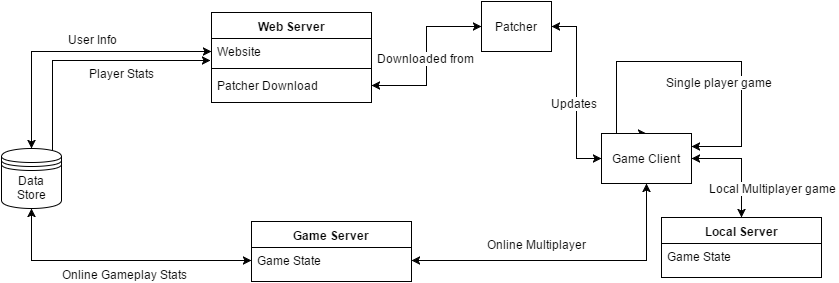

The diagram above was exported from draw.io. Its source (the exported page's mxGraphModel, read from the mxfile embedded in the PNG):
<mxGraphModel dx="1649" dy="765" grid="1" gridSize="10" guides="1" tooltips="1" connect="1" arrows="1" fold="1" page="1" pageScale="1" pageWidth="850" pageHeight="1100" background="#ffffff" math="0" shadow="0">
  <root>
    <mxCell id="0" />
    <mxCell id="1" parent="0" />
    <mxCell id="2" style="edgeStyle=orthogonalEdgeStyle;rounded=0;html=1;exitX=0.5;exitY=0;startArrow=classic;startFill=1;jettySize=auto;orthogonalLoop=1;entryX=0;entryY=0.5;" edge="1" source="8" target="13" parent="1">
      <mxGeometry x="-20" y="190" as="geometry">
        <mxPoint x="210" y="250" as="targetPoint" />
        <Array as="points">
          <mxPoint x="-20" y="190" />
        </Array>
      </mxGeometry>
    </mxCell>
    <mxCell id="3" value="User Info" style="text;html=1;resizable=0;points=[];align=center;verticalAlign=middle;labelBackgroundColor=#ffffff;" vertex="1" connectable="0" parent="2">
      <mxGeometry x="0.0922" y="-1" relative="1" as="geometry">
        <mxPoint x="7" y="-14" as="offset" />
      </mxGeometry>
    </mxCell>
    <mxCell id="4" value="User Info" style="text;html=1;resizable=0;points=[];align=center;verticalAlign=middle;labelBackgroundColor=#ffffff;" vertex="1" connectable="0" parent="1">
      <mxGeometry x="41" y="177" as="geometry">
        <mxPoint x="7" y="-14" as="offset" />
      </mxGeometry>
    </mxCell>
    <mxCell id="5" style="edgeStyle=orthogonalEdgeStyle;rounded=0;html=1;exitX=0.85;exitY=0.05;exitPerimeter=0;entryX=-0.006;entryY=0.846;entryPerimeter=0;startArrow=none;startFill=0;jettySize=auto;orthogonalLoop=1;" edge="1" source="8" target="13" parent="1">
      <mxGeometry x="1" y="199" as="geometry" />
    </mxCell>
    <mxCell id="6" value="Player Stats" style="text;html=1;resizable=0;points=[];align=center;verticalAlign=middle;labelBackgroundColor=#ffffff;" vertex="1" connectable="0" parent="5">
      <mxGeometry x="0.1406" y="-4" relative="1" as="geometry">
        <mxPoint x="18" y="8" as="offset" />
      </mxGeometry>
    </mxCell>
    <mxCell id="7" value="Player Stats" style="text;html=1;resizable=0;points=[];align=center;verticalAlign=middle;labelBackgroundColor=#ffffff;" vertex="1" connectable="0" parent="1">
      <mxGeometry x="70" y="211" as="geometry">
        <mxPoint x="18" y="8" as="offset" />
      </mxGeometry>
    </mxCell>
    <mxCell id="8" value="Data Store" style="shape=datastore;whiteSpace=wrap;html=1;" vertex="1" parent="1">
      <mxGeometry x="-50" y="287" width="60" height="60" as="geometry" />
    </mxCell>
    <mxCell id="9" value="Web Server" style="swimlane;html=1;fontStyle=1;align=center;verticalAlign=top;childLayout=stackLayout;horizontal=1;startSize=26;horizontalStack=0;resizeParent=1;resizeLast=0;collapsible=1;marginBottom=0;swimlaneFillColor=#ffffff;" vertex="1" parent="1">
      <mxGeometry x="160" y="151" width="160" height="90" as="geometry" />
    </mxCell>
    <mxCell id="10" value="Website" style="text;html=1;strokeColor=none;fillColor=none;align=left;verticalAlign=top;spacingLeft=4;spacingRight=4;whiteSpace=wrap;overflow=hidden;rotatable=0;points=[[0,0.5],[1,0.5]];portConstraint=eastwest;" vertex="1" parent="9">
      <mxGeometry y="26" width="160" height="26" as="geometry" />
    </mxCell>
    <mxCell id="11" value="" style="line;html=1;strokeWidth=1;fillColor=none;align=left;verticalAlign=middle;spacingTop=-1;spacingLeft=3;spacingRight=3;rotatable=0;labelPosition=right;points=[];portConstraint=eastwest;" vertex="1" parent="9">
      <mxGeometry y="52" width="160" height="8" as="geometry" />
    </mxCell>
    <mxCell id="12" value="Patcher Download" style="text;html=1;strokeColor=none;fillColor=none;align=left;verticalAlign=top;spacingLeft=4;spacingRight=4;whiteSpace=wrap;overflow=hidden;rotatable=0;points=[[0,0.5],[1,0.5]];portConstraint=eastwest;" vertex="1" parent="9">
      <mxGeometry y="60" width="160" height="26" as="geometry" />
    </mxCell>
    <mxCell id="13" value="Website" style="text;html=1;strokeColor=none;fillColor=none;align=left;verticalAlign=top;spacingLeft=4;spacingRight=4;whiteSpace=wrap;overflow=hidden;rotatable=0;points=[[0,0.5],[1,0.5]];portConstraint=eastwest;" vertex="1" parent="1">
      <mxGeometry x="160" y="177" width="160" height="26" as="geometry" />
    </mxCell>
    <mxCell id="14" value="" style="line;html=1;strokeWidth=1;fillColor=none;align=left;verticalAlign=middle;spacingTop=-1;spacingLeft=3;spacingRight=3;rotatable=0;labelPosition=right;points=[];portConstraint=eastwest;" vertex="1" parent="1">
      <mxGeometry x="160" y="203" width="160" height="8" as="geometry" />
    </mxCell>
    <mxCell id="15" value="Patcher Download" style="text;html=1;strokeColor=none;fillColor=none;align=left;verticalAlign=top;spacingLeft=4;spacingRight=4;whiteSpace=wrap;overflow=hidden;rotatable=0;points=[[0,0.5],[1,0.5]];portConstraint=eastwest;" vertex="1" parent="1">
      <mxGeometry x="160" y="211" width="160" height="26" as="geometry" />
    </mxCell>
    <mxCell id="16" value="Patcher" style="html=1;" vertex="1" parent="1">
      <mxGeometry x="430" y="140" width="70" height="50" as="geometry" />
    </mxCell>
    <mxCell id="17" style="edgeStyle=orthogonalEdgeStyle;rounded=0;html=1;exitX=1;exitY=0.5;entryX=0;entryY=0.5;startArrow=classic;startFill=1;jettySize=auto;orthogonalLoop=1;" edge="1" source="15" target="16" parent="1">
      <mxGeometry x="320" y="165" as="geometry" />
    </mxCell>
    <mxCell id="18" value="Downloaded from" style="text;html=1;resizable=0;points=[];align=center;verticalAlign=middle;labelBackgroundColor=#ffffff;" vertex="1" connectable="0" parent="17">
      <mxGeometry x="-0.2381" y="5" relative="1" as="geometry">
        <mxPoint x="4" y="-19" as="offset" />
      </mxGeometry>
    </mxCell>
    <mxCell id="19" value="Downloaded from" style="text;html=1;resizable=0;points=[];align=center;verticalAlign=middle;labelBackgroundColor=#ffffff;" vertex="1" connectable="0" parent="1">
      <mxGeometry x="374" y="196" as="geometry">
        <mxPoint x="4" y="-19" as="offset" />
      </mxGeometry>
    </mxCell>
    <mxCell id="20" style="edgeStyle=orthogonalEdgeStyle;rounded=0;html=1;exitX=0;exitY=0.5;entryX=1;entryY=0.5;startArrow=classic;startFill=1;jettySize=auto;orthogonalLoop=1;" edge="1" source="32" target="16" parent="1">
      <mxGeometry x="500" y="165" as="geometry" />
    </mxCell>
    <mxCell id="21" value="Updates" style="text;html=1;resizable=0;points=[];align=center;verticalAlign=middle;labelBackgroundColor=#ffffff;" vertex="1" connectable="0" parent="20">
      <mxGeometry x="-0.1111" y="3" relative="1" as="geometry">
        <mxPoint as="offset" />
      </mxGeometry>
    </mxCell>
    <mxCell id="22" value="Updates" style="text;html=1;resizable=0;points=[];align=center;verticalAlign=middle;labelBackgroundColor=#ffffff;" vertex="1" connectable="0" parent="1">
      <mxGeometry x="522" y="241" as="geometry">
        <mxPoint as="offset" />
      </mxGeometry>
    </mxCell>
    <mxCell id="23" style="edgeStyle=orthogonalEdgeStyle;rounded=0;html=1;exitX=0.5;exitY=1;entryX=1;entryY=0.5;startArrow=classic;startFill=1;jettySize=auto;orthogonalLoop=1;" edge="1" source="32" target="35" parent="1">
      <mxGeometry x="360" y="322" as="geometry" />
    </mxCell>
    <mxCell id="24" value="Online Multiplayer" style="text;html=1;resizable=0;points=[];align=center;verticalAlign=middle;labelBackgroundColor=#ffffff;" vertex="1" connectable="0" parent="23">
      <mxGeometry x="-0.0159" y="1" relative="1" as="geometry">
        <mxPoint x="-33" y="-18" as="offset" />
      </mxGeometry>
    </mxCell>
    <mxCell id="25" value="Online Multiplayer" style="text;html=1;resizable=0;points=[];align=center;verticalAlign=middle;labelBackgroundColor=#ffffff;" vertex="1" connectable="0" parent="1">
      <mxGeometry x="485" y="382" as="geometry">
        <mxPoint x="-33" y="-18" as="offset" />
      </mxGeometry>
    </mxCell>
    <mxCell id="26" style="edgeStyle=orthogonalEdgeStyle;rounded=0;html=1;exitX=1;exitY=0.5;entryX=0.5;entryY=0;startArrow=classic;startFill=1;jettySize=auto;orthogonalLoop=1;" edge="1" source="32" target="36" parent="1">
      <mxGeometry x="640" y="297" as="geometry">
        <Array as="points">
          <mxPoint x="690" y="297" />
        </Array>
      </mxGeometry>
    </mxCell>
    <mxCell id="27" value="Local Multiplayer game" style="text;html=1;resizable=0;points=[];align=center;verticalAlign=middle;labelBackgroundColor=#ffffff;" vertex="1" connectable="0" parent="26">
      <mxGeometry x="-0.0992" y="-20" relative="1" as="geometry">
        <mxPoint x="32" y="9" as="offset" />
      </mxGeometry>
    </mxCell>
    <mxCell id="28" value="Local Multiplayer game" style="text;html=1;resizable=0;points=[];align=center;verticalAlign=middle;labelBackgroundColor=#ffffff;" vertex="1" connectable="0" parent="1">
      <mxGeometry x="721" y="326" as="geometry">
        <mxPoint x="32" y="9" as="offset" />
      </mxGeometry>
    </mxCell>
    <mxCell id="29" style="edgeStyle=orthogonalEdgeStyle;rounded=0;html=1;exitX=1;exitY=0.25;startArrow=classic;startFill=1;jettySize=auto;orthogonalLoop=1;entryX=0.5;entryY=0;" edge="1" source="32" target="32" parent="1">
      <mxGeometry x="565" y="200" as="geometry">
        <mxPoint x="580" y="240" as="targetPoint" />
        <Array as="points">
          <mxPoint x="690" y="285" />
          <mxPoint x="690" y="200" />
          <mxPoint x="565" y="200" />
          <mxPoint x="565" y="272" />
        </Array>
      </mxGeometry>
    </mxCell>
    <mxCell id="30" value="Single player game" style="text;html=1;resizable=0;points=[];align=center;verticalAlign=middle;labelBackgroundColor=#ffffff;" vertex="1" connectable="0" parent="29">
      <mxGeometry x="0.0855" y="3" relative="1" as="geometry">
        <mxPoint x="38" y="17" as="offset" />
      </mxGeometry>
    </mxCell>
    <mxCell id="31" value="Single player game" style="text;html=1;resizable=0;points=[];align=center;verticalAlign=middle;labelBackgroundColor=#ffffff;" vertex="1" connectable="0" parent="1">
      <mxGeometry x="667" y="220" as="geometry">
        <mxPoint x="38" y="17" as="offset" />
      </mxGeometry>
    </mxCell>
    <mxCell id="32" value="Game Client" style="html=1;" vertex="1" parent="1">
      <mxGeometry x="550" y="272" width="90" height="50" as="geometry" />
    </mxCell>
    <mxCell id="33" value="Game Server" style="swimlane;html=1;fontStyle=1;align=center;verticalAlign=top;childLayout=stackLayout;horizontal=1;startSize=26;horizontalStack=0;resizeParent=1;resizeLast=0;collapsible=1;marginBottom=0;swimlaneFillColor=#ffffff;" vertex="1" parent="1">
      <mxGeometry x="200" y="360" width="160" height="60" as="geometry" />
    </mxCell>
    <mxCell id="34" value="&lt;div style=&quot;text-align: center&quot;&gt;&lt;span&gt;Game State&lt;/span&gt;&lt;/div&gt;" style="text;html=1;strokeColor=none;fillColor=none;align=left;verticalAlign=top;spacingLeft=4;spacingRight=4;whiteSpace=wrap;overflow=hidden;rotatable=0;points=[[0,0.5],[1,0.5]];portConstraint=eastwest;" vertex="1" parent="33">
      <mxGeometry y="26" width="160" height="26" as="geometry" />
    </mxCell>
    <mxCell id="35" value="&lt;div style=&quot;text-align: center&quot;&gt;&lt;span&gt;Game State&lt;/span&gt;&lt;/div&gt;" style="text;html=1;strokeColor=none;fillColor=none;align=left;verticalAlign=top;spacingLeft=4;spacingRight=4;whiteSpace=wrap;overflow=hidden;rotatable=0;points=[[0,0.5],[1,0.5]];portConstraint=eastwest;" vertex="1" parent="1">
      <mxGeometry x="200" y="386" width="160" height="26" as="geometry" />
    </mxCell>
    <mxCell id="36" value="Local Server" style="swimlane;html=1;fontStyle=1;align=center;verticalAlign=top;childLayout=stackLayout;horizontal=1;startSize=26;horizontalStack=0;resizeParent=1;resizeLast=0;collapsible=1;marginBottom=0;swimlaneFillColor=#ffffff;" vertex="1" parent="1">
      <mxGeometry x="610" y="356" width="160" height="60" as="geometry" />
    </mxCell>
    <mxCell id="37" value="&lt;div style=&quot;text-align: center&quot;&gt;&lt;span&gt;Game State&lt;/span&gt;&lt;/div&gt;" style="text;html=1;strokeColor=none;fillColor=none;align=left;verticalAlign=top;spacingLeft=4;spacingRight=4;whiteSpace=wrap;overflow=hidden;rotatable=0;points=[[0,0.5],[1,0.5]];portConstraint=eastwest;" vertex="1" parent="36">
      <mxGeometry y="26" width="160" height="26" as="geometry" />
    </mxCell>
    <mxCell id="38" value="&lt;div style=&quot;text-align: center&quot;&gt;&lt;span&gt;Game State&lt;/span&gt;&lt;/div&gt;" style="text;html=1;strokeColor=none;fillColor=none;align=left;verticalAlign=top;spacingLeft=4;spacingRight=4;whiteSpace=wrap;overflow=hidden;rotatable=0;points=[[0,0.5],[1,0.5]];portConstraint=eastwest;" vertex="1" parent="1">
      <mxGeometry x="610" y="382" width="160" height="26" as="geometry" />
    </mxCell>
    <mxCell id="39" style="edgeStyle=orthogonalEdgeStyle;rounded=0;html=1;exitX=0;exitY=0.5;startArrow=classic;startFill=1;jettySize=auto;orthogonalLoop=1;entryX=0.5;entryY=1;" edge="1" source="35" target="8" parent="1">
      <mxGeometry x="-20" y="347" as="geometry">
        <mxPoint x="165" y="386" as="sourcePoint" />
        <Array as="points">
          <mxPoint x="-20" y="399" />
        </Array>
      </mxGeometry>
    </mxCell>
    <mxCell id="40" value="Online Gameplay Stats" style="text;html=1;resizable=0;points=[];align=center;verticalAlign=middle;labelBackgroundColor=#ffffff;" vertex="1" connectable="0" parent="39">
      <mxGeometry x="0.1079" relative="1" as="geometry">
        <mxPoint x="24" y="13" as="offset" />
      </mxGeometry>
    </mxCell>
    <mxCell id="41" value="Online Gameplay Stats" style="text;html=1;resizable=0;points=[];align=center;verticalAlign=middle;labelBackgroundColor=#ffffff;" vertex="1" connectable="0" parent="1">
      <mxGeometry x="73" y="412" as="geometry">
        <mxPoint x="24" y="13" as="offset" />
      </mxGeometry>
    </mxCell>
  </root>
</mxGraphModel>